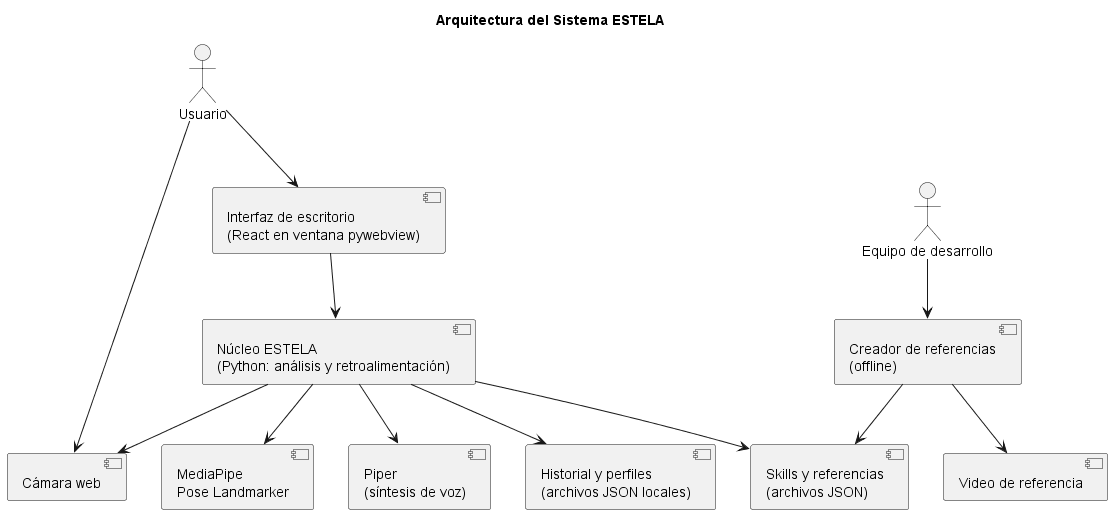

The diagram above was rendered by PlantUML. Its source (embedded in the PNG):
@startuml
title Arquitectura del Sistema ESTELA

actor Usuario
actor "Equipo de desarrollo" as Dev

[Interfaz de escritorio\n(React en ventana pywebview)] as UI
[Núcleo ESTELA\n(Python: análisis y retroalimentación)] as Core
[Cámara web] as Cam
[MediaPipe\nPose Landmarker] as MP
[Piper\n(síntesis de voz)] as Piper
[Skills y referencias\n(archivos JSON)] as Skills
[Historial y perfiles\n(archivos JSON locales)] as Hist
[Creador de referencias\n(offline)] as CR
[Video de referencia] as Vid

Usuario --> UI
Usuario --> Cam
UI --> Core
Core --> Cam
Core --> MP
Core --> Piper
Core --> Skills
Core --> Hist

Dev --> CR
CR --> Vid
CR --> Skills
' En test el LLM (llama-server) solo lo usa el banco de pruebas de EXP-001,
' fuera del producto, y nunca se ha ejecutado: no se dibuja aquí. Sí aparece
' en la versión completa (diagramas/definitivos/).
@enduml